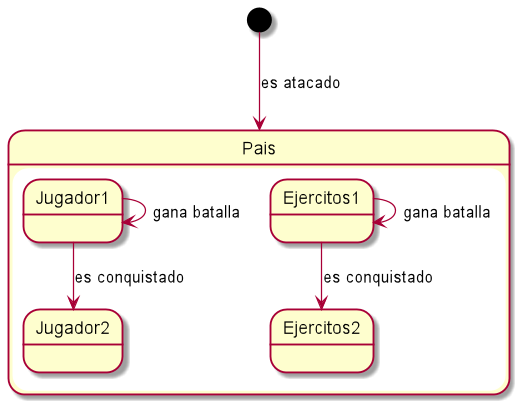

The diagram above was rendered by PlantUML. Its source (embedded in the PNG):
@startuml

[*] --> Pais: es atacado
state Pais{
state Jugador1{
}


state Ejercitos1{
}

state Ejercitos2{
}

state Jugador2{
}
}
Jugador1 --> Jugador2: es conquistado
Jugador1 --> Jugador1: gana batalla
Ejercitos1 --> Ejercitos1: gana batalla
Ejercitos1 --> Ejercitos2: es conquistado
@enduml